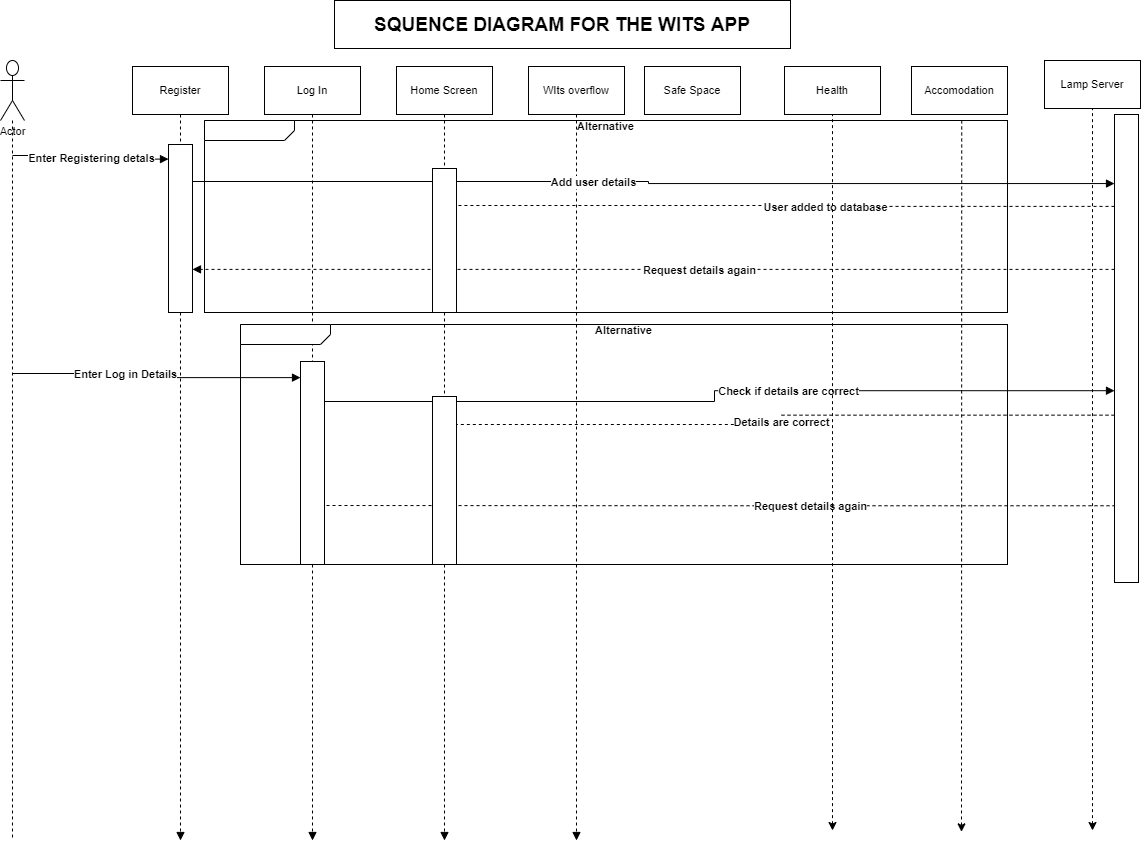

The diagram above was exported from draw.io. Its source (the exported page's mxGraphModel, read from the mxfile embedded in the PNG):
<mxGraphModel dx="1564" dy="956" grid="1" gridSize="10" guides="1" tooltips="1" connect="1" arrows="1" fold="1" page="1" pageScale="1" pageWidth="827" pageHeight="1169" math="0" shadow="0">
  <root>
    <mxCell id="0" />
    <mxCell id="1" parent="0" />
    <UserObject label="SQUENCE DIAGRAM FOR THE WITS APP" lucidchartObjectId="lesGCQD6PPok" id="2llFGC-5Z4KX174k-KgJ-141">
      <mxCell style="html=1;whiteSpace=wrap;fontSize=19;fontColor=#000000;fontStyle=1;spacing=0;strokeOpacity=100;" vertex="1" parent="1">
        <mxGeometry x="430" width="456" height="48" as="geometry" />
      </mxCell>
    </UserObject>
    <UserObject label="Actor" lucidchartObjectId="mDrGEo.0WARd" id="2llFGC-5Z4KX174k-KgJ-142">
      <mxCell style="html=1;whiteSpace=wrap;shape=umlActor;labelPosition=center;verticalLabelPosition=bottom;verticalAlign=top;whiteSpace=nowrap;fontSize=11;fontColor=#000000;spacing=0;strokeOpacity=100;" vertex="1" parent="1">
        <mxGeometry x="96" y="60" width="24" height="60" as="geometry" />
      </mxCell>
    </UserObject>
    <UserObject label="" lucidchartObjectId="2DrGKC_s1dmA" id="2llFGC-5Z4KX174k-KgJ-143">
      <mxCell style="html=1;jettySize=18;fontSize=11;strokeOpacity=100;dashed=1;rounded=1;arcSize=0;edgeStyle=elbowEdgeStyle;startArrow=none;;endArrow=none;;exitX=0.5;exitY=1;exitPerimeter=1;" edge="1" parent="1" source="2llFGC-5Z4KX174k-KgJ-142">
        <mxGeometry width="100" height="100" relative="1" as="geometry">
          <Array as="points" />
          <mxPoint x="108" y="840" as="targetPoint" />
        </mxGeometry>
      </mxCell>
    </UserObject>
    <UserObject label="Register" lucidchartObjectId="WErGMHozfe3Q" id="2llFGC-5Z4KX174k-KgJ-144">
      <mxCell style="html=1;whiteSpace=wrap;;fontSize=11;fontColor=#000000;spacing=3;strokeOpacity=100;" vertex="1" parent="1">
        <mxGeometry x="228" y="66" width="96" height="48" as="geometry" />
      </mxCell>
    </UserObject>
    <UserObject label="Log In" lucidchartObjectId="6ErG28neIc9a" id="2llFGC-5Z4KX174k-KgJ-145">
      <mxCell style="html=1;whiteSpace=wrap;;fontSize=11;fontColor=#000000;spacing=3;strokeOpacity=100;" vertex="1" parent="1">
        <mxGeometry x="360" y="66" width="96" height="48" as="geometry" />
      </mxCell>
    </UserObject>
    <UserObject label="WIts overflow" lucidchartObjectId="rFrGgKME5AG8" id="2llFGC-5Z4KX174k-KgJ-146">
      <mxCell style="html=1;whiteSpace=wrap;;fontSize=11;fontColor=#000000;spacing=3;strokeOpacity=100;" vertex="1" parent="1">
        <mxGeometry x="624" y="66" width="96" height="48" as="geometry" />
      </mxCell>
    </UserObject>
    <UserObject label="Safe Space" lucidchartObjectId="1FrGCLZma2bR" id="2llFGC-5Z4KX174k-KgJ-147">
      <mxCell style="html=1;whiteSpace=wrap;;fontSize=11;fontColor=#000000;spacing=3;strokeOpacity=100;" vertex="1" parent="1">
        <mxGeometry x="740" y="66" width="96" height="48" as="geometry" />
      </mxCell>
    </UserObject>
    <UserObject label="" lucidchartObjectId="7GrGQu200m3p" id="2llFGC-5Z4KX174k-KgJ-148">
      <mxCell style="html=1;jettySize=18;fontSize=11;strokeOpacity=100;dashed=1;rounded=1;arcSize=0;edgeStyle=elbowEdgeStyle;startArrow=none;;endArrow=block;endFill=1;;exitX=0.5;exitY=1.0125;exitPerimeter=1;" edge="1" parent="1" source="2llFGC-5Z4KX174k-KgJ-144">
        <mxGeometry width="100" height="100" relative="1" as="geometry">
          <Array as="points" />
          <mxPoint x="276" y="840" as="targetPoint" />
        </mxGeometry>
      </mxCell>
    </UserObject>
    <UserObject label="" lucidchartObjectId="hHrG-n.eerSh" id="2llFGC-5Z4KX174k-KgJ-149">
      <mxCell style="html=1;jettySize=18;fontSize=11;strokeOpacity=100;dashed=1;rounded=1;arcSize=0;edgeStyle=elbowEdgeStyle;startArrow=none;;endArrow=block;endFill=1;;exitX=0.5;exitY=1.0125;exitPerimeter=1;" edge="1" parent="1" source="2llFGC-5Z4KX174k-KgJ-145">
        <mxGeometry width="100" height="100" relative="1" as="geometry">
          <Array as="points" />
          <mxPoint x="408" y="840" as="targetPoint" />
        </mxGeometry>
      </mxCell>
    </UserObject>
    <UserObject label="" lucidchartObjectId="nHrGe..SEfyq" id="2llFGC-5Z4KX174k-KgJ-150">
      <mxCell style="html=1;jettySize=18;fontSize=11;strokeOpacity=100;dashed=1;rounded=1;arcSize=0;edgeStyle=elbowEdgeStyle;startArrow=none;;endArrow=block;endFill=1;;exitX=0.5;exitY=1.0125;exitPerimeter=1;" edge="1" parent="1" source="2llFGC-5Z4KX174k-KgJ-146">
        <mxGeometry width="100" height="100" relative="1" as="geometry">
          <Array as="points" />
          <mxPoint x="672" y="840" as="targetPoint" />
        </mxGeometry>
      </mxCell>
    </UserObject>
    <UserObject label="Lamp Server" lucidchartObjectId="fIrGbQKtW5Cs" id="2llFGC-5Z4KX174k-KgJ-152">
      <mxCell style="html=1;whiteSpace=wrap;;fontSize=11;fontColor=#000000;spacing=3;strokeOpacity=100;" vertex="1" parent="1">
        <mxGeometry x="1140" y="60" width="96" height="48" as="geometry" />
      </mxCell>
    </UserObject>
    <UserObject label="" lucidchartObjectId="NJrG84wXU0ng" id="2llFGC-5Z4KX174k-KgJ-154">
      <mxCell style="html=1;jettySize=18;fontSize=11;strokeOpacity=100;rounded=1;arcSize=0;edgeStyle=elbowEdgeStyle;startArrow=none;;endArrow=block;endFill=1;;entryX=-0.025;entryY=0.066314778775607;entryPerimeter=1;" edge="1" parent="1" target="2llFGC-5Z4KX174k-KgJ-165">
        <mxGeometry width="100" height="100" relative="1" as="geometry">
          <Array as="points" />
          <mxPoint x="108" y="155" as="sourcePoint" />
        </mxGeometry>
      </mxCell>
    </UserObject>
    <mxCell id="2llFGC-5Z4KX174k-KgJ-155" value="Enter Registering detals" style="text;html=1;resizable=0;labelBackgroundColor=#ffffff;align=center;verticalAlign=middle;fontStyle=1;fontColor=#000000;;fontSize=11;" vertex="1" parent="2llFGC-5Z4KX174k-KgJ-154">
      <mxGeometry relative="1" as="geometry" />
    </mxCell>
    <UserObject label="" lucidchartObjectId="bOrGCp39v7J0" id="2llFGC-5Z4KX174k-KgJ-156">
      <mxCell style="html=1;jettySize=18;fontSize=11;strokeOpacity=100;rounded=1;arcSize=0;edgeStyle=elbowEdgeStyle;startArrow=none;;endArrow=block;endFill=1;;entryX=-0.025;entryY=0.1299145299145299;entryPerimeter=1;" edge="1" parent="1" target="2llFGC-5Z4KX174k-KgJ-176">
        <mxGeometry width="100" height="100" relative="1" as="geometry">
          <Array as="points" />
          <mxPoint x="276" y="181" as="sourcePoint" />
        </mxGeometry>
      </mxCell>
    </UserObject>
    <mxCell id="2llFGC-5Z4KX174k-KgJ-157" value="Add user details " style="text;html=1;resizable=0;labelBackgroundColor=#ffffff;align=center;verticalAlign=middle;fontStyle=1;fontColor=#000000;;fontSize=11;" vertex="1" parent="2llFGC-5Z4KX174k-KgJ-156">
      <mxGeometry x="-0.12" relative="1" as="geometry" />
    </mxCell>
    <UserObject label="" lucidchartObjectId="oPrG5ojFabkr" id="2llFGC-5Z4KX174k-KgJ-158">
      <mxCell style="html=1;jettySize=18;fontSize=11;strokeOpacity=100;dashed=1;rounded=1;arcSize=0;edgeStyle=elbowEdgeStyle;startArrow=none;;endArrow=block;endFill=1;;exitX=-0.025;exitY=0.18119658119658122;exitPerimeter=1;" edge="1" parent="1" source="2llFGC-5Z4KX174k-KgJ-176">
        <mxGeometry width="100" height="100" relative="1" as="geometry">
          <Array as="points" />
          <mxPoint x="540" y="205" as="targetPoint" />
        </mxGeometry>
      </mxCell>
    </UserObject>
    <mxCell id="2llFGC-5Z4KX174k-KgJ-159" value="User added to database" style="text;html=1;resizable=0;labelBackgroundColor=#ffffff;align=center;verticalAlign=middle;fontStyle=1;fontColor=#000000;;fontSize=11;" vertex="1" parent="2llFGC-5Z4KX174k-KgJ-158">
      <mxGeometry x="-0.13585105422595856" relative="1" as="geometry" />
    </mxCell>
    <UserObject label="Home Screen" lucidchartObjectId="3PrGHTauJOfF" id="2llFGC-5Z4KX174k-KgJ-160">
      <mxCell style="html=1;whiteSpace=wrap;;fontSize=11;fontColor=#000000;spacing=3;strokeOpacity=100;" vertex="1" parent="1">
        <mxGeometry x="492" y="66" width="96" height="48" as="geometry" />
      </mxCell>
    </UserObject>
    <UserObject label="" lucidchartObjectId="9QrGAP63vq7B" id="2llFGC-5Z4KX174k-KgJ-161">
      <mxCell style="html=1;jettySize=18;fontSize=11;strokeOpacity=100;dashed=1;rounded=1;arcSize=0;edgeStyle=elbowEdgeStyle;startArrow=none;;endArrow=block;endFill=1;;exitX=0.5;exitY=1.0125;exitPerimeter=1;" edge="1" parent="1" source="2llFGC-5Z4KX174k-KgJ-160">
        <mxGeometry width="100" height="100" relative="1" as="geometry">
          <Array as="points" />
          <mxPoint x="540" y="840" as="targetPoint" />
        </mxGeometry>
      </mxCell>
    </UserObject>
    <UserObject label="Alternative" lucidchartObjectId="SUrGAJYuimVW" id="2llFGC-5Z4KX174k-KgJ-162">
      <mxCell style="html=1;whiteSpace=wrap;shape=mxgraph.sysml.package2;xSize=90;overflow=fill;fontSize=11;fontColor=#000000;fontStyle=1;spacing=0;strokeOpacity=100;" vertex="1" parent="1">
        <mxGeometry x="300" y="120" width="803" height="192" as="geometry" />
      </mxCell>
    </UserObject>
    <UserObject label="" lucidchartObjectId="9WrG.e~OTX8a" id="2llFGC-5Z4KX174k-KgJ-163">
      <mxCell style="html=1;jettySize=18;fontSize=11;strokeOpacity=100;dashed=1;rounded=1;arcSize=0;edgeStyle=orthogonalEdgeStyle;startArrow=none;;endArrow=block;endFill=1;;exitX=-0.025;exitY=0.32251281156592215;exitPerimeter=1;entryX=1.025;entryY=0.7555714036479259;entryPerimeter=1;" edge="1" parent="1" source="2llFGC-5Z4KX174k-KgJ-176" target="2llFGC-5Z4KX174k-KgJ-165">
        <mxGeometry width="100" height="100" relative="1" as="geometry">
          <Array as="points" />
        </mxGeometry>
      </mxCell>
    </UserObject>
    <mxCell id="2llFGC-5Z4KX174k-KgJ-164" value="Request details again" style="text;html=1;resizable=0;labelBackgroundColor=#ffffff;align=center;verticalAlign=middle;fontStyle=1;fontColor=#000000;;fontSize=11;" vertex="1" parent="2llFGC-5Z4KX174k-KgJ-163">
      <mxGeometry x="-0.09755730518738936" relative="1" as="geometry" />
    </mxCell>
    <UserObject label="" lucidchartObjectId="3ZrGUMvfUk~x" id="2llFGC-5Z4KX174k-KgJ-165">
      <mxCell style="html=1;whiteSpace=wrap;;fontSize=11;spacing=0;strokeOpacity=100;" vertex="1" parent="1">
        <mxGeometry x="264" y="144" width="24" height="168" as="geometry" />
      </mxCell>
    </UserObject>
    <UserObject label="" lucidchartObjectId="P4rGtrpt9VAo" id="2llFGC-5Z4KX174k-KgJ-166">
      <mxCell style="html=1;jettySize=18;fontSize=11;strokeOpacity=100;rounded=1;arcSize=0;edgeStyle=elbowEdgeStyle;startArrow=none;;endArrow=block;endFill=1;;entryX=-0.025;entryY=0.05831363278171825;entryPerimeter=1;" edge="1" parent="1" target="2llFGC-5Z4KX174k-KgJ-175">
        <mxGeometry width="100" height="100" relative="1" as="geometry">
          <Array as="points" />
          <mxPoint x="108" y="373" as="sourcePoint" />
        </mxGeometry>
      </mxCell>
    </UserObject>
    <mxCell id="2llFGC-5Z4KX174k-KgJ-167" value="Enter Log in Details" style="text;html=1;resizable=0;labelBackgroundColor=#ffffff;align=center;verticalAlign=middle;fontStyle=1;fontColor=#000000;;fontSize=11;" vertex="1" parent="2llFGC-5Z4KX174k-KgJ-166">
      <mxGeometry x="-0.2362312795143171" relative="1" as="geometry" />
    </mxCell>
    <UserObject label="" lucidchartObjectId="W6rGtuvAXHkv" id="2llFGC-5Z4KX174k-KgJ-168">
      <mxCell style="html=1;jettySize=18;fontSize=11;strokeOpacity=100;rounded=1;arcSize=0;edgeStyle=elbowEdgeStyle;startArrow=none;;endArrow=block;endFill=1;;entryX=-0.025;entryY=0.5946758475069143;entryPerimeter=1;" edge="1" parent="1" target="2llFGC-5Z4KX174k-KgJ-176">
        <mxGeometry width="100" height="100" relative="1" as="geometry">
          <Array as="points" />
          <mxPoint x="408" y="401" as="sourcePoint" />
        </mxGeometry>
      </mxCell>
    </UserObject>
    <mxCell id="2llFGC-5Z4KX174k-KgJ-169" value="Check if details are correct" style="text;html=1;resizable=0;labelBackgroundColor=#ffffff;align=center;verticalAlign=middle;fontStyle=1;fontColor=#000000;;fontSize=11;" vertex="1" parent="2llFGC-5Z4KX174k-KgJ-168">
      <mxGeometry x="0.19436201780415452" relative="1" as="geometry" />
    </mxCell>
    <UserObject label="Alternative" lucidchartObjectId="E7rGbVqW~UPg" id="2llFGC-5Z4KX174k-KgJ-170">
      <mxCell style="html=1;whiteSpace=wrap;shape=mxgraph.sysml.package2;xSize=90;overflow=fill;fontSize=11;fontColor=#000000;fontStyle=1;spacing=0;strokeOpacity=100;" vertex="1" parent="1">
        <mxGeometry x="336" y="324" width="767" height="240" as="geometry" />
      </mxCell>
    </UserObject>
    <UserObject label="" lucidchartObjectId="W7rGLP2cTO7T" id="2llFGC-5Z4KX174k-KgJ-171">
      <mxCell style="html=1;jettySize=18;fontSize=11;strokeOpacity=100;dashed=1;rounded=1;arcSize=0;edgeStyle=elbowEdgeStyle;startArrow=none;;endArrow=block;endFill=1;;exitX=-0.025;exitY=0.6495726495726495;exitPerimeter=1;" edge="1" parent="1" source="2llFGC-5Z4KX174k-KgJ-176">
        <mxGeometry width="100" height="100" relative="1" as="geometry">
          <Array as="points" />
          <mxPoint x="540" y="424" as="targetPoint" />
        </mxGeometry>
      </mxCell>
    </UserObject>
    <mxCell id="2llFGC-5Z4KX174k-KgJ-172" value="Details are correct" style="text;html=1;resizable=0;labelBackgroundColor=#ffffff;align=center;verticalAlign=middle;fontStyle=1;fontColor=#000000;;fontSize=11;" vertex="1" parent="2llFGC-5Z4KX174k-KgJ-171">
      <mxGeometry relative="1" as="geometry" />
    </mxCell>
    <UserObject label="" lucidchartObjectId="~csGjTt1yOs8" id="2llFGC-5Z4KX174k-KgJ-173">
      <mxCell style="html=1;jettySize=18;fontSize=11;strokeOpacity=100;dashed=1;rounded=1;arcSize=0;edgeStyle=elbowEdgeStyle;startArrow=none;;endArrow=block;endFill=1;;exitX=0.042;exitY=0.836;exitPerimeter=0;exitDx=0;exitDy=0;" edge="1" parent="1" source="2llFGC-5Z4KX174k-KgJ-176">
        <mxGeometry width="100" height="100" relative="1" as="geometry">
          <Array as="points" />
          <mxPoint x="408" y="505" as="targetPoint" />
        </mxGeometry>
      </mxCell>
    </UserObject>
    <mxCell id="2llFGC-5Z4KX174k-KgJ-174" value="Request details again" style="text;html=1;resizable=0;labelBackgroundColor=#ffffff;align=center;verticalAlign=middle;fontStyle=1;fontColor=#000000;;fontSize=11;" vertex="1" parent="2llFGC-5Z4KX174k-KgJ-173">
      <mxGeometry x="-0.2398773469657577" relative="1" as="geometry" />
    </mxCell>
    <UserObject label="" lucidchartObjectId="ufsG.pfQNLDO" id="2llFGC-5Z4KX174k-KgJ-175">
      <mxCell style="html=1;whiteSpace=wrap;;fontSize=11;spacing=0;strokeOpacity=100;" vertex="1" parent="1">
        <mxGeometry x="396" y="361" width="24" height="203" as="geometry" />
      </mxCell>
    </UserObject>
    <UserObject label="" lucidchartObjectId="egsGyitIcvNl" id="2llFGC-5Z4KX174k-KgJ-176">
      <mxCell style="html=1;whiteSpace=wrap;;fontSize=11;spacing=0;strokeOpacity=100;" vertex="1" parent="1">
        <mxGeometry x="1210" y="114" width="24" height="468" as="geometry" />
      </mxCell>
    </UserObject>
    <UserObject label="" lucidchartObjectId="zZwGv6G.XVBB" id="2llFGC-5Z4KX174k-KgJ-177">
      <mxCell style="html=1;whiteSpace=wrap;;fontSize=11;spacing=0;strokeOpacity=100;" vertex="1" parent="1">
        <mxGeometry x="528" y="168" width="24" height="144" as="geometry" />
      </mxCell>
    </UserObject>
    <UserObject label="" lucidchartObjectId="1ZwGUbczx6mE" id="2llFGC-5Z4KX174k-KgJ-178">
      <mxCell style="html=1;whiteSpace=wrap;;fontSize=11;spacing=0;strokeOpacity=100;" vertex="1" parent="1">
        <mxGeometry x="528" y="396" width="24" height="168" as="geometry" />
      </mxCell>
    </UserObject>
    <mxCell id="2llFGC-5Z4KX174k-KgJ-181" value="" style="endArrow=none;dashed=1;html=1;entryX=0.5;entryY=1;entryDx=0;entryDy=0;endFill=0;startArrow=classic;startFill=1;" edge="1" parent="1" target="2llFGC-5Z4KX174k-KgJ-152">
      <mxGeometry width="50" height="50" relative="1" as="geometry">
        <mxPoint x="1188" y="830" as="sourcePoint" />
        <mxPoint x="980" y="340" as="targetPoint" />
      </mxGeometry>
    </mxCell>
    <UserObject label="Health" lucidchartObjectId="1FrGCLZma2bR" id="2llFGC-5Z4KX174k-KgJ-182">
      <mxCell style="html=1;whiteSpace=wrap;;fontSize=11;fontColor=#000000;spacing=3;strokeOpacity=100;" vertex="1" parent="1">
        <mxGeometry x="880" y="66" width="96" height="48" as="geometry" />
      </mxCell>
    </UserObject>
    <UserObject label="Accomodation" lucidchartObjectId="1FrGCLZma2bR" id="2llFGC-5Z4KX174k-KgJ-183">
      <mxCell style="html=1;whiteSpace=wrap;;fontSize=11;fontColor=#000000;spacing=3;strokeOpacity=100;" vertex="1" parent="1">
        <mxGeometry x="1007" y="66" width="96" height="48" as="geometry" />
      </mxCell>
    </UserObject>
    <mxCell id="2llFGC-5Z4KX174k-KgJ-184" value="" style="endArrow=none;dashed=1;html=1;entryX=0.5;entryY=1;entryDx=0;entryDy=0;startArrow=classic;startFill=1;" edge="1" parent="1" target="2llFGC-5Z4KX174k-KgJ-182">
      <mxGeometry width="50" height="50" relative="1" as="geometry">
        <mxPoint x="928" y="830" as="sourcePoint" />
        <mxPoint x="740" y="340" as="targetPoint" />
      </mxGeometry>
    </mxCell>
    <mxCell id="2llFGC-5Z4KX174k-KgJ-185" value="" style="endArrow=none;dashed=1;html=1;entryX=0.943;entryY=0.003;entryDx=0;entryDy=0;entryPerimeter=0;startArrow=classic;startFill=1;" edge="1" parent="1" target="2llFGC-5Z4KX174k-KgJ-162">
      <mxGeometry width="50" height="50" relative="1" as="geometry">
        <mxPoint x="1057" y="831.3333129882812" as="sourcePoint" />
        <mxPoint x="740" y="340" as="targetPoint" />
      </mxGeometry>
    </mxCell>
  </root>
</mxGraphModel>